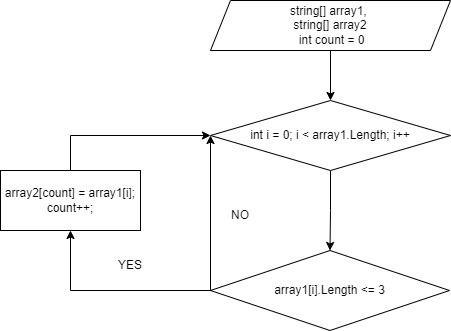

The diagram above was exported from draw.io. Its source (the exported page's mxGraphModel, read from the mxfile embedded in the PNG):
<mxGraphModel dx="1038" dy="571" grid="1" gridSize="10" guides="1" tooltips="1" connect="1" arrows="1" fold="1" page="1" pageScale="1" pageWidth="827" pageHeight="1169" background="#ffffff" math="0" shadow="0">
  <root>
    <mxCell id="0" />
    <mxCell id="1" parent="0" />
    <mxCell id="qokm4DJAe-dh5W0kMn7N-4" value="" style="edgeStyle=orthogonalEdgeStyle;rounded=0;orthogonalLoop=1;jettySize=auto;html=1;" edge="1" parent="1" source="6S9TFfoHG8sKdV98Micw-1" target="qokm4DJAe-dh5W0kMn7N-1">
      <mxGeometry relative="1" as="geometry" />
    </mxCell>
    <mxCell id="6S9TFfoHG8sKdV98Micw-1" value="string[] array1, &lt;br&gt;string[] array2&lt;br&gt;&amp;nbsp;int count = 0" style="shape=parallelogram;perimeter=parallelogramPerimeter;whiteSpace=wrap;html=1;fixedSize=1;" parent="1" vertex="1">
      <mxGeometry x="280" y="70" width="240" height="50" as="geometry" />
    </mxCell>
    <mxCell id="qokm4DJAe-dh5W0kMn7N-5" value="" style="edgeStyle=orthogonalEdgeStyle;rounded=0;orthogonalLoop=1;jettySize=auto;html=1;" edge="1" parent="1" source="qokm4DJAe-dh5W0kMn7N-1" target="qokm4DJAe-dh5W0kMn7N-2">
      <mxGeometry relative="1" as="geometry" />
    </mxCell>
    <mxCell id="qokm4DJAe-dh5W0kMn7N-1" value="int i = 0; i &amp;lt; array1.Length; i++" style="rhombus;whiteSpace=wrap;html=1;" vertex="1" parent="1">
      <mxGeometry x="280" y="170" width="240" height="70" as="geometry" />
    </mxCell>
    <mxCell id="qokm4DJAe-dh5W0kMn7N-2" value="array1[i].Length &lt;= 3" style="rhombus;whiteSpace=wrap;html=1;" vertex="1" parent="1">
      <mxGeometry x="280" y="320" width="239" height="80" as="geometry" />
    </mxCell>
    <mxCell id="qokm4DJAe-dh5W0kMn7N-3" value="array2[count] = array1[i]; count++;" style="rounded=0;whiteSpace=wrap;html=1;" vertex="1" parent="1">
      <mxGeometry x="70" y="240" width="140" height="60" as="geometry" />
    </mxCell>
    <mxCell id="qokm4DJAe-dh5W0kMn7N-6" value="" style="endArrow=classic;html=1;rounded=0;exitX=0;exitY=0.5;exitDx=0;exitDy=0;entryX=0.5;entryY=1;entryDx=0;entryDy=0;" edge="1" parent="1" source="qokm4DJAe-dh5W0kMn7N-2" target="qokm4DJAe-dh5W0kMn7N-3">
      <mxGeometry width="50" height="50" relative="1" as="geometry">
        <mxPoint x="390" y="310" as="sourcePoint" />
        <mxPoint x="440" y="260" as="targetPoint" />
        <Array as="points">
          <mxPoint x="140" y="360" />
        </Array>
      </mxGeometry>
    </mxCell>
    <mxCell id="qokm4DJAe-dh5W0kMn7N-7" value="" style="endArrow=classic;html=1;rounded=0;exitX=0.5;exitY=0;exitDx=0;exitDy=0;entryX=0;entryY=0.5;entryDx=0;entryDy=0;" edge="1" parent="1" source="qokm4DJAe-dh5W0kMn7N-3" target="qokm4DJAe-dh5W0kMn7N-1">
      <mxGeometry width="50" height="50" relative="1" as="geometry">
        <mxPoint x="140" y="220" as="sourcePoint" />
        <mxPoint x="190" y="170" as="targetPoint" />
        <Array as="points">
          <mxPoint x="140" y="205" />
        </Array>
      </mxGeometry>
    </mxCell>
    <mxCell id="qokm4DJAe-dh5W0kMn7N-8" value="" style="endArrow=classic;html=1;rounded=0;entryX=0;entryY=0.5;entryDx=0;entryDy=0;" edge="1" parent="1" target="qokm4DJAe-dh5W0kMn7N-1">
      <mxGeometry width="50" height="50" relative="1" as="geometry">
        <mxPoint x="280" y="360" as="sourcePoint" />
        <mxPoint x="440" y="260" as="targetPoint" />
      </mxGeometry>
    </mxCell>
    <mxCell id="qokm4DJAe-dh5W0kMn7N-9" value="NO" style="text;html=1;strokeColor=none;fillColor=none;align=center;verticalAlign=middle;whiteSpace=wrap;rounded=0;" vertex="1" parent="1">
      <mxGeometry x="280" y="270" width="60" height="30" as="geometry" />
    </mxCell>
    <mxCell id="qokm4DJAe-dh5W0kMn7N-11" value="YES" style="text;html=1;strokeColor=none;fillColor=none;align=center;verticalAlign=middle;whiteSpace=wrap;rounded=0;" vertex="1" parent="1">
      <mxGeometry x="170" y="320" width="60" height="30" as="geometry" />
    </mxCell>
  </root>
</mxGraphModel>